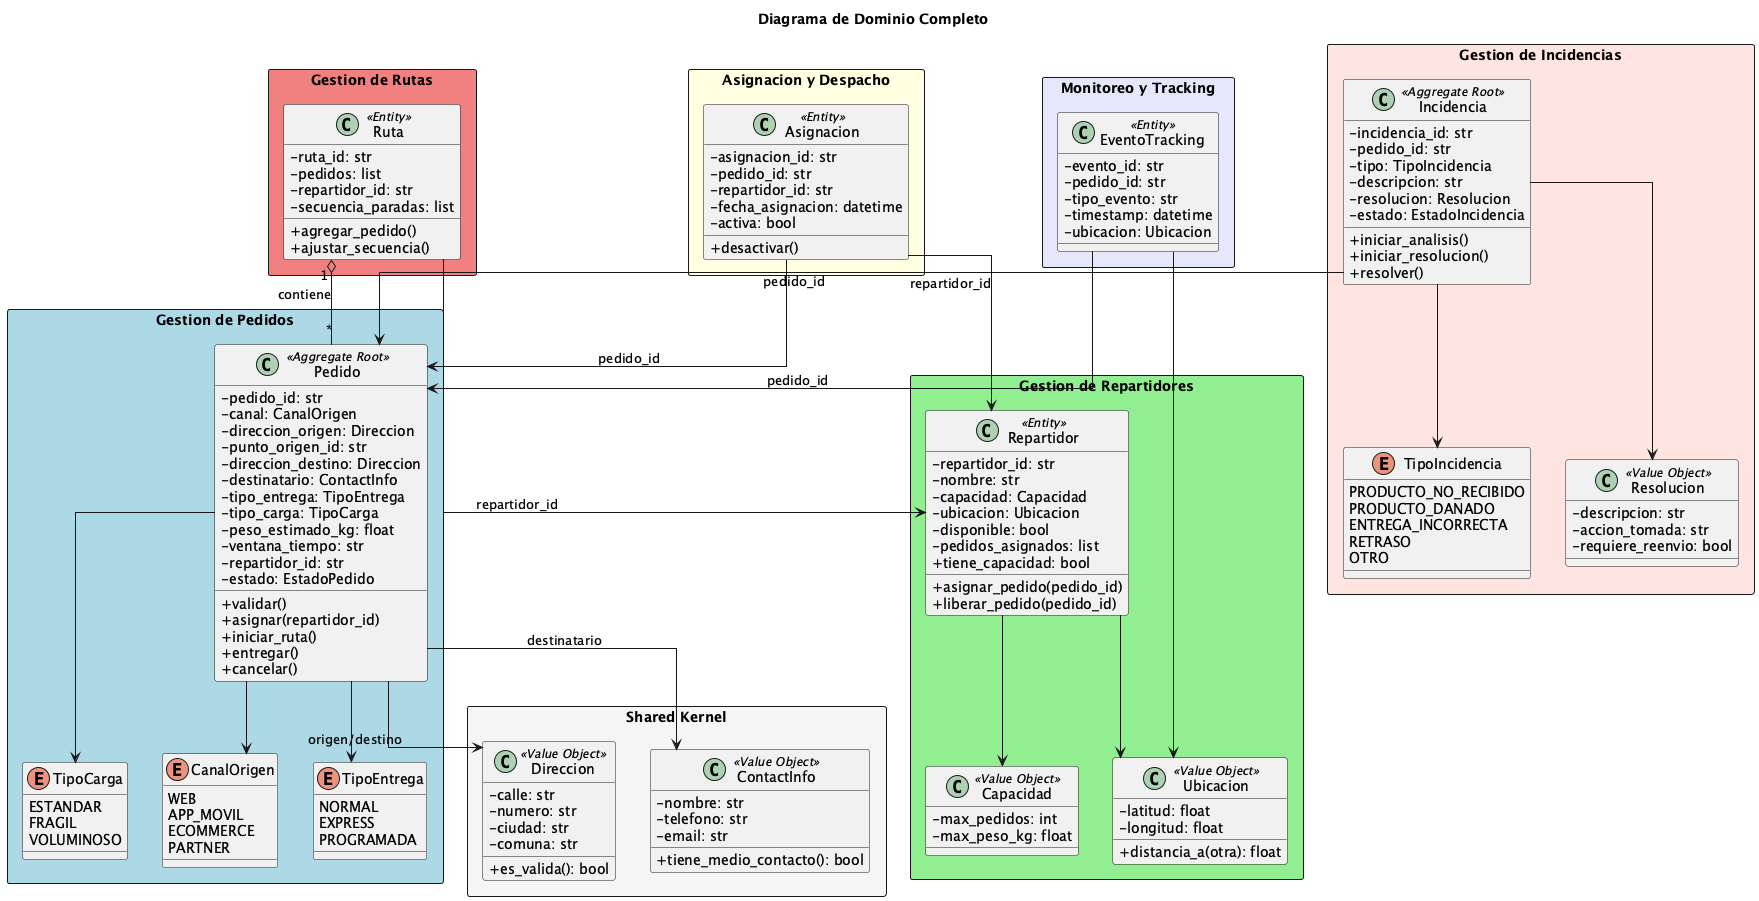

The diagram above was rendered by PlantUML. Its source (embedded in the PNG):
@startuml Diagrama de Dominio - Logistica Ultima Milla

skinparam classAttributeIconSize 0
skinparam packageStyle rectangle
skinparam linetype ortho

title Diagrama de Dominio Completo

package "Gestion de Pedidos" <<Rectangle>> #LightBlue {
    class Pedido <<Aggregate Root>> {
        - pedido_id: str
        - canal: CanalOrigen
        - direccion_origen: Direccion
        - punto_origen_id: str
        - direccion_destino: Direccion
        - destinatario: ContactInfo
        - tipo_entrega: TipoEntrega
        - tipo_carga: TipoCarga
        - peso_estimado_kg: float
        - ventana_tiempo: str
        - repartidor_id: str
        - estado: EstadoPedido
        + validar()
        + asignar(repartidor_id)
        + iniciar_ruta()
        + entregar()
        + cancelar()
    }

    enum CanalOrigen {
        WEB
        APP_MOVIL
        ECOMMERCE
        PARTNER
    }

    enum TipoEntrega {
        NORMAL
        EXPRESS
        PROGRAMADA
    }

    enum TipoCarga {
        ESTANDAR
        FRAGIL
        VOLUMINOSO
    }
}

package "Gestion de Repartidores" <<Rectangle>> #LightGreen {
    class Repartidor <<Entity>> {
        - repartidor_id: str
        - nombre: str
        - capacidad: Capacidad
        - ubicacion: Ubicacion
        - disponible: bool
        - pedidos_asignados: list
        + asignar_pedido(pedido_id)
        + liberar_pedido(pedido_id)
        + tiene_capacidad: bool
    }

    class Capacidad <<Value Object>> {
        - max_pedidos: int
        - max_peso_kg: float
    }

    class Ubicacion <<Value Object>> {
        - latitud: float
        - longitud: float
        + distancia_a(otra): float
    }
}

package "Asignacion y Despacho" <<Rectangle>> #LightYellow {
    class Asignacion <<Entity>> {
        - asignacion_id: str
        - pedido_id: str
        - repartidor_id: str
        - fecha_asignacion: datetime
        - activa: bool
        + desactivar()
    }
}

package "Gestion de Rutas" <<Rectangle>> #LightCoral {
    class Ruta <<Entity>> {
        - ruta_id: str
        - pedidos: list
        - repartidor_id: str
        - secuencia_paradas: list
        + agregar_pedido()
        + ajustar_secuencia()
    }
}

package "Monitoreo y Tracking" <<Rectangle>> #Lavender {
    class EventoTracking <<Entity>> {
        - evento_id: str
        - pedido_id: str
        - tipo_evento: str
        - timestamp: datetime
        - ubicacion: Ubicacion
    }
}

package "Gestion de Incidencias" <<Rectangle>> #MistyRose {
    class Incidencia <<Aggregate Root>> {
        - incidencia_id: str
        - pedido_id: str
        - tipo: TipoIncidencia
        - descripcion: str
        - resolucion: Resolucion
        - estado: EstadoIncidencia
        + iniciar_analisis()
        + iniciar_resolucion()
        + resolver()
    }

    enum TipoIncidencia {
        PRODUCTO_NO_RECIBIDO
        PRODUCTO_DANADO
        ENTREGA_INCORRECTA
        RETRASO
        OTRO
    }

    class Resolucion <<Value Object>> {
        - descripcion: str
        - accion_tomada: str
        - requiere_reenvio: bool
    }
}

package "Shared Kernel" <<Rectangle>> #WhiteSmoke {
    class Direccion <<Value Object>> {
        - calle: str
        - numero: str
        - ciudad: str
        - comuna: str
        + es_valida(): bool
    }

    class ContactInfo <<Value Object>> {
        - nombre: str
        - telefono: str
        - email: str
        + tiene_medio_contacto(): bool
    }
}

' Relaciones
Pedido --> Direccion : origen/destino
Pedido --> ContactInfo : destinatario
Pedido --> CanalOrigen
Pedido --> TipoEntrega
Pedido --> TipoCarga

Repartidor --> Capacidad
Repartidor --> Ubicacion

Asignacion --> Pedido : pedido_id
Asignacion --> Repartidor : repartidor_id

Ruta --> Repartidor : repartidor_id
Ruta "1" o-- "*" Pedido : contiene

EventoTracking --> Pedido : pedido_id
EventoTracking --> Ubicacion

Incidencia --> Pedido : pedido_id
Incidencia --> TipoIncidencia
Incidencia --> Resolucion

@enduml